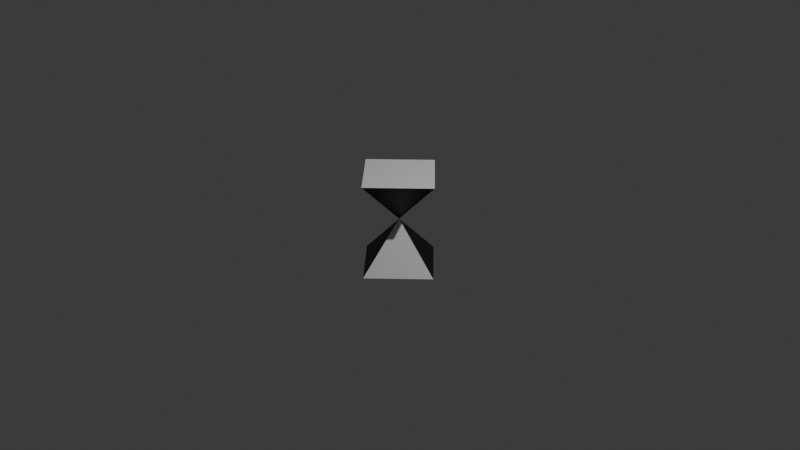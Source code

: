 # Source: datatarget.blend  (saved by Blender 4.1.24; exported with 4.5.12 LTS)
import bpy
from mathutils import Matrix  # noqa: F401  (used for matrix-valued properties, if any)

bpy.ops.wm.read_factory_settings(use_empty=True)
scene = bpy.context.scene
scene.name = 'Scene'

# ---- collections
col_collection = bpy.data.collections.new('Collection'); scene.collection.children.link(col_collection)

# ---- materials (node trees are filled in below, after node groups)
mat_black = bpy.data.materials.new('Black')
mat_black.use_transparent_shadow = False
mat_white = bpy.data.materials.new('White')
mat_white.alpha_threshold = 0.0
mat_white.use_transparent_shadow = False
mat_white.roughness = 0.5
mat_white.line_color = (0.0, 0.0, 0.0, 1.0)

# ---- material node trees
mat_black.use_nodes = True; mat_black.node_tree.nodes.clear()
_N = mat_black.node_tree.nodes; _L = mat_black.node_tree.links
n0 = _N.new('ShaderNodeBsdfPrincipled'); n0.name = 'Principled BSDF'; n0.location = (10, 300)
n0.inputs[0].default_value = (0.0, 0.0, 0.0, 1.0)
n1 = _N.new('ShaderNodeOutputMaterial'); n1.name = 'Material Output'; n1.location = (300, 300)
_L.new(n0.outputs[0], n1.inputs[0])
n1.is_active_output = True
mat_white.use_nodes = True; mat_white.node_tree.nodes.clear()
_N = mat_white.node_tree.nodes; _L = mat_white.node_tree.links
n0 = _N.new('ShaderNodeOutputMaterial'); n0.name = 'Material Output'; n0.location = (300, 300)
n1 = _N.new('ShaderNodeBsdfPrincipled'); n1.name = 'Principled BSDF'; n1.location = (10, 300)
n1.inputs[3].default_value = 1.45
_L.new(n1.outputs[0], n0.inputs[0])
n0.is_active_output = True

# ---- world
world_world = bpy.data.worlds.new('World'); scene.world = world_world
world_world.use_nodes = True; world_world.node_tree.nodes.clear()
_N = world_world.node_tree.nodes; _L = world_world.node_tree.links
n0 = _N.new('ShaderNodeOutputWorld'); n0.name = 'World Output'; n0.location = (300, 300)
n1 = _N.new('ShaderNodeBackground'); n1.name = 'Background'; n1.location = (10, 300)
n1.inputs[0].default_value = (0.05088, 0.05088, 0.05088, 1.0)
_L.new(n1.outputs[0], n0.inputs[0])
n0.is_active_output = True
world_world.color = (0.05088, 0.05088, 0.05088)
world_world.use_sun_shadow = False
world_world.sun_shadow_jitter_overblur = 0.0

# ---- cameras
cam_camera = bpy.data.cameras.new('Camera')
cam_camera.clip_end = 100.0
cam_camera.ortho_scale = 7.314

# ---- lights
light_light = bpy.data.lights.new('Light', 'POINT')
light_light.transmission_factor = 0.0
light_light.energy = 1000.0
light_light.shadow_soft_size = 0.1
light_light.shadow_maximum_resolution = 0.006
light_light.use_absolute_resolution = True

# ---- meshes
me_cone = bpy.data.meshes.new('Cone')
me_cone.from_pydata([(0.0, 0.5, -0.25), (0.5, 0.0, -0.25), (0.0, -0.5, -0.25), (-0.5, 0.0, -0.25), (0.0, 0.0, 0.25)], [], [(0, 4, 1), (1, 4, 2), (0, 1, 2, 3), (2, 4, 3), (3, 4, 0)])
me_cone.polygons.foreach_set('material_index', [0, 1, 0, 0, 1])
_uv = me_cone.uv_layers.new(name='UVMap')
_uv.uv.foreach_set('vector', [0.25, 0.49, 0.25, 0.25, 0.49, 0.25, 0.49, 0.25, 0.25, 0.25, 0.25, 0.01, 0.75, 0.49, 0.99, 0.25, 0.75, 0.01, 0.51, 0.25, 0.25, 0.01, 0.25, 0.25, 0.01, 0.25, 0.01, 0.25, 0.25, 0.25, 0.25, 0.49])
me_cone.materials.append(mat_black)
me_cone.materials.append(mat_white)
me_cone.update()
me_cone_001 = bpy.data.meshes.new('Cone.001')
me_cone_001.from_pydata([(0.0, 0.5, -0.25), (0.5, 0.0, -0.25), (0.0, -0.5, -0.25), (-0.5, 0.0, -0.25), (0.0, 0.0, 0.25)], [], [(0, 4, 1), (1, 4, 2), (0, 1, 2, 3), (2, 4, 3), (3, 4, 0)])
me_cone_001.polygons.foreach_set('material_index', [1, 0, 0, 1, 0])
_uv = me_cone_001.uv_layers.new(name='UVMap')
_uv.uv.foreach_set('vector', [0.25, 0.49, 0.25, 0.25, 0.49, 0.25, 0.49, 0.25, 0.25, 0.25, 0.25, 0.01, 0.75, 0.49, 0.99, 0.25, 0.75, 0.01, 0.51, 0.25, 0.25, 0.01, 0.25, 0.25, 0.01, 0.25, 0.01, 0.25, 0.25, 0.25, 0.25, 0.49])
me_cone_001.materials.append(mat_white)
me_cone_001.materials.append(mat_black)
me_cone_001.update()

# ---- objects
ob_light = bpy.data.objects.new('Light', light_light)
ob_camera = bpy.data.objects.new('Camera', cam_camera)
ob_cone = bpy.data.objects.new('Cone', me_cone)
ob_cone_001 = bpy.data.objects.new('Cone.001', me_cone_001)

# ---- transforms, parenting, visibility, modifiers, constraints
ob_light.location = (4.076, 1.005, 5.904)
ob_light.rotation_euler = (0.6503, 0.05522, 1.866)
ob_light.lock_rotations_4d = False
ob_light.empty_display_type = 'ARROWS'
ob_light.color = (0.0, 0.0, 0.0, 0.0)
ob_light.lineart.crease_threshold = 0.0
ob_camera.location = (7.359, -6.926, 4.958)
ob_camera.rotation_euler = (1.109, 0.0, 0.8149)
ob_camera.lock_rotations_4d = False
ob_camera.empty_display_type = 'ARROWS'
ob_camera.color = (0.0, 0.0, 0.0, 0.0)
ob_camera.display_type = 'WIRE'
ob_camera.lineart.crease_threshold = 0.0
ob_cone.location = (0.0, 0.0, -0.25)
ob_cone_001.location = (0.0, -1.333e-07, 0.25)
ob_cone_001.rotation_euler = (3.142, 0.0, 0.0)

# ---- collection membership
col_collection.objects.link(ob_light)
col_collection.objects.link(ob_camera)
col_collection.objects.link(ob_cone)
col_collection.objects.link(ob_cone_001)

# ---- scene / render settings (as saved in the file)
scene.camera = ob_camera
scene.frame_start = 1; scene.frame_end = 250; scene.frame_set(1)
scene.render.engine = 'BLENDER_EEVEE_NEXT'
scene.cycles.sampling_pattern = 'TABULATED_SOBOL'
scene.eevee.ray_tracing_options.trace_max_roughness = 0.0
bpy.context.view_layer.update()
